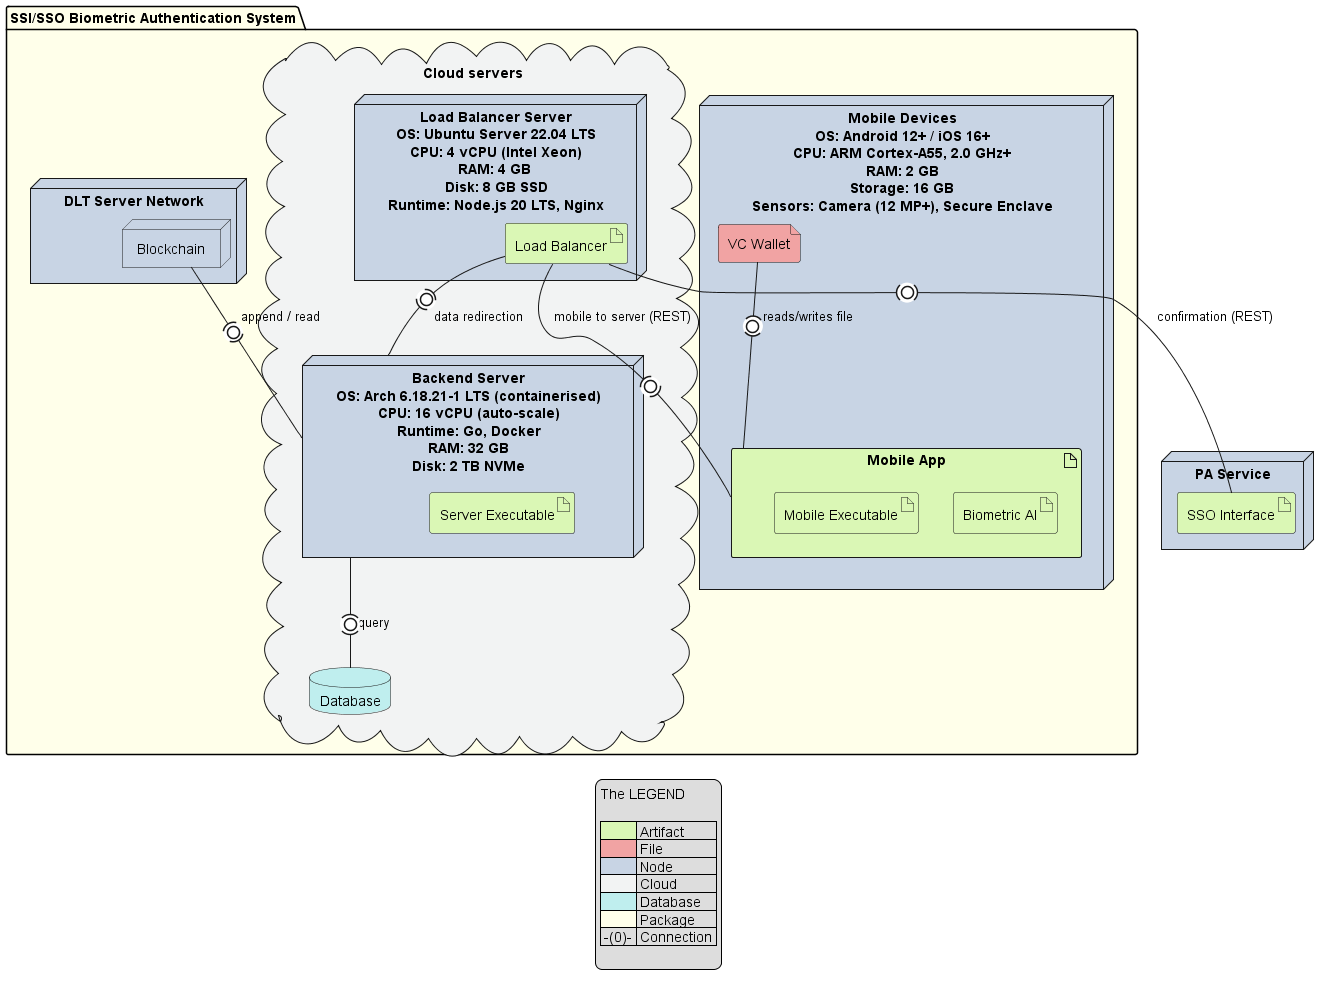

The diagram above was rendered by PlantUML. Its source (embedded in the PNG):
@startuml

package "SSI/SSO Biometric Authentication System" {
    cloud "Cloud servers" as ba{
        node lbs [
            Load Balancer Server
            OS: Ubuntu Server 22.04 LTS
            CPU: 4 vCPU (Intel Xeon)
            RAM: 4 GB 
            Disk: 8 GB SSD
            Runtime: Node.js 20 LTS, Nginx
        ]
        node lbs{
            artifact "Load Balancer" as lb
        }
        
        node bs [
            Backend Server
            OS: Arch 6.18.21-1 LTS (containerised)
            CPU: 16 vCPU (auto-scale)
            Runtime: Go, Docker
            RAM: 32 GB
            Disk: 2 TB NVMe
        ]
        node bs {
            artifact "Server Executable"
        }


        database "Database" as db
    }
    node md [
        Mobile Devices
        OS: Android 12+ / iOS 16+
        CPU: ARM Cortex-A55, 2.0 GHz+
        RAM: 2 GB
        Storage: 16 GB
        Sensors: Camera (12 MP+), Secure Enclave
    ]
    node md {
        artifact "Mobile App" as ma {
            artifact "Biometric AI"
            artifact "Mobile Executable"
        }
        file "VC Wallet" as vw
    }

    node "DLT Server Network" {
        node "Blockchain" as bc
    }
}

node "PA Service" as pa {
    artifact "SSO Interface" as ap
}

lb -(0)- bs : data redirection

lb -(0)- ap : confirmation (REST)
bs -(0)- db : query
lb -(0)- ma : mobile to server (REST) 
bc -do(0)- bs : append / read 
vw -(0)- ma : reads/writes file 

<style>
    legend
    {
        FontColor black
    }
    artifact 
    {
        BackgroundColor #daf7b5
    }
    cloud {
        BackgroundColor #f2f3f3
    }
    file {
        BackgroundColor #f1a3a3
    }
    database {
        BackgroundColor #bfeeee
    }
    package {
        BackgroundColor #ffffea
    }
    node {
        BackgroundColor #c8d4e4
    }
</style> 

legend 
    The LEGEND

    | <#daf7b5> | Artifact |
    | <#f1a3a3> | File |
    | <#c8d4e4> | Node |
    | <#f2f3f3> | Cloud |
    | <#bfeeee> | Database |
    | <#ffffea> | Package |
    | -(0)- | Connection |

endlegend


@enduml